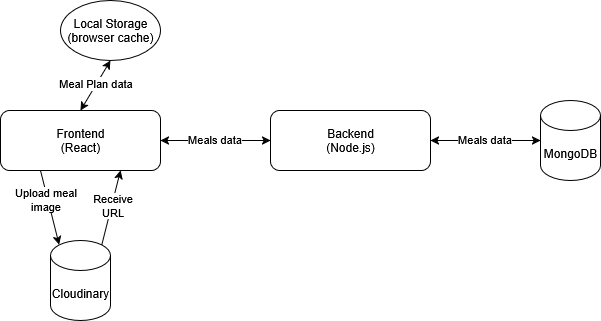

The diagram above was exported from draw.io. Its source (the exported page's mxGraphModel, read from the mxfile embedded in the PNG):
<mxGraphModel dx="786" dy="419" grid="1" gridSize="10" guides="1" tooltips="1" connect="1" arrows="1" fold="1" page="1" pageScale="1" pageWidth="850" pageHeight="1100" math="0" shadow="0">
  <root>
    <mxCell id="0" />
    <mxCell id="1" parent="0" />
    <mxCell id="pkft7EDbVEVxnluhs57s-1" value="&lt;div&gt;Frontend&lt;/div&gt;&lt;div&gt;(React)&lt;/div&gt;" style="rounded=1;whiteSpace=wrap;html=1;" vertex="1" parent="1">
      <mxGeometry x="160" y="200" width="160" height="60" as="geometry" />
    </mxCell>
    <mxCell id="pkft7EDbVEVxnluhs57s-2" value="&lt;div&gt;Backend&lt;/div&gt;&lt;div&gt;(Node.js)&lt;/div&gt;" style="rounded=1;whiteSpace=wrap;html=1;" vertex="1" parent="1">
      <mxGeometry x="430" y="200" width="160" height="60" as="geometry" />
    </mxCell>
    <mxCell id="pkft7EDbVEVxnluhs57s-3" value="MongoDB" style="shape=cylinder3;whiteSpace=wrap;html=1;boundedLbl=1;backgroundOutline=1;size=15;" vertex="1" parent="1">
      <mxGeometry x="700" y="190" width="60" height="80" as="geometry" />
    </mxCell>
    <mxCell id="pkft7EDbVEVxnluhs57s-5" value="Cloudinary" style="shape=cylinder3;whiteSpace=wrap;html=1;boundedLbl=1;backgroundOutline=1;size=15;" vertex="1" parent="1">
      <mxGeometry x="210" y="330" width="60" height="80" as="geometry" />
    </mxCell>
    <mxCell id="pkft7EDbVEVxnluhs57s-9" value="&lt;div&gt;Local Storage&lt;/div&gt;&lt;div&gt;(browser cache)&lt;/div&gt;" style="ellipse;whiteSpace=wrap;html=1;" vertex="1" parent="1">
      <mxGeometry x="220" y="90" width="100" height="60" as="geometry" />
    </mxCell>
    <mxCell id="pkft7EDbVEVxnluhs57s-12" value="" style="endArrow=classic;startArrow=classic;html=1;rounded=0;entryX=0.5;entryY=1;entryDx=0;entryDy=0;exitX=0.5;exitY=0;exitDx=0;exitDy=0;" edge="1" parent="1" source="pkft7EDbVEVxnluhs57s-1" target="pkft7EDbVEVxnluhs57s-9">
      <mxGeometry width="50" height="50" relative="1" as="geometry">
        <mxPoint x="420" y="260" as="sourcePoint" />
        <mxPoint x="470" y="210" as="targetPoint" />
      </mxGeometry>
    </mxCell>
    <mxCell id="pkft7EDbVEVxnluhs57s-13" value="Meal Plan data" style="edgeLabel;html=1;align=center;verticalAlign=middle;resizable=0;points=[];" vertex="1" connectable="0" parent="pkft7EDbVEVxnluhs57s-12">
      <mxGeometry x="0.06" y="2" relative="1" as="geometry">
        <mxPoint as="offset" />
      </mxGeometry>
    </mxCell>
    <mxCell id="pkft7EDbVEVxnluhs57s-15" value="" style="endArrow=classic;startArrow=classic;html=1;rounded=0;exitX=1;exitY=0.5;exitDx=0;exitDy=0;" edge="1" parent="1" source="pkft7EDbVEVxnluhs57s-1">
      <mxGeometry width="50" height="50" relative="1" as="geometry">
        <mxPoint x="420" y="260" as="sourcePoint" />
        <mxPoint x="430" y="230" as="targetPoint" />
      </mxGeometry>
    </mxCell>
    <mxCell id="pkft7EDbVEVxnluhs57s-16" value="Meals data" style="edgeLabel;html=1;align=center;verticalAlign=middle;resizable=0;points=[];" vertex="1" connectable="0" parent="pkft7EDbVEVxnluhs57s-15">
      <mxGeometry x="-0.0286" y="2" relative="1" as="geometry">
        <mxPoint as="offset" />
      </mxGeometry>
    </mxCell>
    <mxCell id="pkft7EDbVEVxnluhs57s-17" value="" style="endArrow=classic;startArrow=classic;html=1;rounded=0;exitX=1;exitY=0.5;exitDx=0;exitDy=0;entryX=0;entryY=0.5;entryDx=0;entryDy=0;entryPerimeter=0;" edge="1" parent="1" source="pkft7EDbVEVxnluhs57s-2" target="pkft7EDbVEVxnluhs57s-3">
      <mxGeometry width="50" height="50" relative="1" as="geometry">
        <mxPoint x="610" y="190" as="sourcePoint" />
        <mxPoint x="750" y="190" as="targetPoint" />
      </mxGeometry>
    </mxCell>
    <mxCell id="pkft7EDbVEVxnluhs57s-18" value="Meals data" style="edgeLabel;html=1;align=center;verticalAlign=middle;resizable=0;points=[];" vertex="1" connectable="0" parent="pkft7EDbVEVxnluhs57s-17">
      <mxGeometry x="-0.0286" y="2" relative="1" as="geometry">
        <mxPoint as="offset" />
      </mxGeometry>
    </mxCell>
    <mxCell id="pkft7EDbVEVxnluhs57s-19" value="" style="endArrow=classic;html=1;rounded=0;exitX=0.25;exitY=1;exitDx=0;exitDy=0;entryX=0.145;entryY=0;entryDx=0;entryDy=4.35;entryPerimeter=0;" edge="1" parent="1" source="pkft7EDbVEVxnluhs57s-1" target="pkft7EDbVEVxnluhs57s-5">
      <mxGeometry width="50" height="50" relative="1" as="geometry">
        <mxPoint x="420" y="260" as="sourcePoint" />
        <mxPoint x="470" y="210" as="targetPoint" />
      </mxGeometry>
    </mxCell>
    <mxCell id="pkft7EDbVEVxnluhs57s-20" value="&lt;div&gt;Upload meal&lt;/div&gt;&lt;div&gt;image&lt;/div&gt;" style="edgeLabel;html=1;align=center;verticalAlign=middle;resizable=0;points=[];" vertex="1" connectable="0" parent="pkft7EDbVEVxnluhs57s-19">
      <mxGeometry x="-0.2369" y="-3" relative="1" as="geometry">
        <mxPoint as="offset" />
      </mxGeometry>
    </mxCell>
    <mxCell id="pkft7EDbVEVxnluhs57s-21" value="" style="endArrow=classic;html=1;rounded=0;exitX=0.855;exitY=0;exitDx=0;exitDy=4.35;exitPerimeter=0;entryX=0.75;entryY=1;entryDx=0;entryDy=0;" edge="1" parent="1" source="pkft7EDbVEVxnluhs57s-5" target="pkft7EDbVEVxnluhs57s-1">
      <mxGeometry width="50" height="50" relative="1" as="geometry">
        <mxPoint x="420" y="260" as="sourcePoint" />
        <mxPoint x="470" y="210" as="targetPoint" />
      </mxGeometry>
    </mxCell>
    <mxCell id="pkft7EDbVEVxnluhs57s-22" value="&lt;div&gt;Receive&lt;/div&gt;&lt;div&gt;URL&lt;/div&gt;" style="edgeLabel;html=1;align=center;verticalAlign=middle;resizable=0;points=[];" vertex="1" connectable="0" parent="pkft7EDbVEVxnluhs57s-21">
      <mxGeometry x="0.0678" relative="1" as="geometry">
        <mxPoint as="offset" />
      </mxGeometry>
    </mxCell>
  </root>
</mxGraphModel>